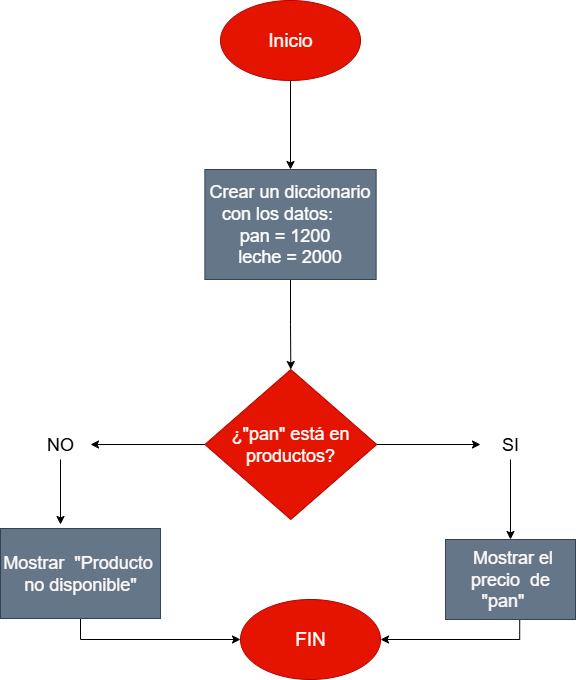

The diagram above was exported from draw.io. Its source (the exported page's mxGraphModel, read from the mxfile embedded in the PNG):
<mxGraphModel dx="872" dy="499" grid="1" gridSize="10" guides="1" tooltips="1" connect="1" arrows="1" fold="1" page="1" pageScale="1" pageWidth="827" pageHeight="1169" math="0" shadow="0">
  <root>
    <mxCell id="0" />
    <mxCell id="1" parent="0" />
    <mxCell id="XyXYfsmoOx8_1LKiq6vj-1" value="" style="edgeStyle=orthogonalEdgeStyle;rounded=0;orthogonalLoop=1;jettySize=auto;html=1;" edge="1" parent="1" source="XyXYfsmoOx8_1LKiq6vj-2">
      <mxGeometry relative="1" as="geometry">
        <mxPoint x="400" y="170" as="targetPoint" />
      </mxGeometry>
    </mxCell>
    <mxCell id="XyXYfsmoOx8_1LKiq6vj-2" value="&lt;font style=&quot;font-size: 19px;&quot;&gt;Inicio&lt;/font&gt;" style="ellipse;whiteSpace=wrap;html=1;fillColor=#e51400;strokeColor=#B20000;fontColor=#ffffff;" vertex="1" parent="1">
      <mxGeometry x="330" y="1" width="140" height="80" as="geometry" />
    </mxCell>
    <mxCell id="XyXYfsmoOx8_1LKiq6vj-88" value="" style="edgeStyle=orthogonalEdgeStyle;rounded=0;orthogonalLoop=1;jettySize=auto;html=1;" edge="1" parent="1" source="XyXYfsmoOx8_1LKiq6vj-4" target="XyXYfsmoOx8_1LKiq6vj-7">
      <mxGeometry relative="1" as="geometry" />
    </mxCell>
    <mxCell id="XyXYfsmoOx8_1LKiq6vj-4" value="&lt;div&gt;&lt;span style=&quot;font-size: 18px;&quot;&gt;&lt;font style=&quot;color: rgb(255, 255, 255);&quot;&gt;Crear un diccionario con los datos:&amp;nbsp; &amp;nbsp; &amp;nbsp;&lt;/font&gt;&lt;/span&gt;&lt;/div&gt;&lt;div&gt;&lt;font style=&quot;color: rgb(255, 255, 255);&quot;&gt;&lt;span style=&quot;font-size: 18px;&quot;&gt;&amp;nbsp;&amp;nbsp;&lt;/span&gt;&lt;span style=&quot;font-size: 18px; background-color: transparent;&quot;&gt;&amp;nbsp;&lt;/span&gt;&lt;/font&gt;&lt;span style=&quot;background-color: transparent; font-size: 18px;&quot;&gt;&lt;font color=&quot;#ffffff&quot;&gt;pan = 1200&amp;nbsp; &amp;nbsp; &amp;nbsp; &lt;/font&gt;&lt;/span&gt;&lt;span style=&quot;font-size: 18px; color: rgb(255, 255, 255); background-color: transparent;&quot;&gt;&amp;nbsp;leche = 2000&amp;nbsp;&lt;/span&gt;&lt;/div&gt;" style="rounded=0;whiteSpace=wrap;html=1;fillColor=#647687;strokeColor=#314354;fontColor=#ffffff;" vertex="1" parent="1">
      <mxGeometry x="314.38" y="170" width="171.25" height="110" as="geometry" />
    </mxCell>
    <mxCell id="XyXYfsmoOx8_1LKiq6vj-52" value="" style="edgeStyle=orthogonalEdgeStyle;rounded=0;orthogonalLoop=1;jettySize=auto;html=1;" edge="1" parent="1" source="XyXYfsmoOx8_1LKiq6vj-7" target="XyXYfsmoOx8_1LKiq6vj-9">
      <mxGeometry relative="1" as="geometry" />
    </mxCell>
    <mxCell id="XyXYfsmoOx8_1LKiq6vj-79" value="" style="edgeStyle=orthogonalEdgeStyle;rounded=0;orthogonalLoop=1;jettySize=auto;html=1;" edge="1" parent="1" source="XyXYfsmoOx8_1LKiq6vj-7" target="XyXYfsmoOx8_1LKiq6vj-11">
      <mxGeometry relative="1" as="geometry" />
    </mxCell>
    <mxCell id="XyXYfsmoOx8_1LKiq6vj-7" value="&lt;span style=&quot;font-size: 18px;&quot;&gt;¿&quot;pan&quot; está en productos?&lt;/span&gt;" style="rhombus;whiteSpace=wrap;html=1;fillColor=#e51400;strokeColor=#B20000;fontColor=#ffffff;" vertex="1" parent="1">
      <mxGeometry x="314.38" y="370" width="171.88" height="150" as="geometry" />
    </mxCell>
    <mxCell id="XyXYfsmoOx8_1LKiq6vj-74" value="" style="edgeStyle=orthogonalEdgeStyle;rounded=0;orthogonalLoop=1;jettySize=auto;html=1;" edge="1" parent="1" source="XyXYfsmoOx8_1LKiq6vj-9" target="XyXYfsmoOx8_1LKiq6vj-73">
      <mxGeometry relative="1" as="geometry" />
    </mxCell>
    <mxCell id="XyXYfsmoOx8_1LKiq6vj-9" value="&lt;span style=&quot;font-size: 18px;&quot;&gt;SI&lt;/span&gt;" style="text;html=1;align=center;verticalAlign=middle;whiteSpace=wrap;rounded=0;" vertex="1" parent="1">
      <mxGeometry x="590" y="430" width="60" height="30" as="geometry" />
    </mxCell>
    <mxCell id="XyXYfsmoOx8_1LKiq6vj-16" value="&lt;span style=&quot;font-size: 19px;&quot;&gt;FIN&lt;/span&gt;" style="ellipse;whiteSpace=wrap;html=1;fillColor=#e51400;strokeColor=#B20000;fontColor=#ffffff;" vertex="1" parent="1">
      <mxGeometry x="350" y="600" width="140" height="80" as="geometry" />
    </mxCell>
    <mxCell id="XyXYfsmoOx8_1LKiq6vj-90" value="" style="edgeStyle=orthogonalEdgeStyle;rounded=0;orthogonalLoop=1;jettySize=auto;html=1;" edge="1" parent="1" source="XyXYfsmoOx8_1LKiq6vj-11">
      <mxGeometry relative="1" as="geometry">
        <mxPoint x="170" y="525" as="targetPoint" />
      </mxGeometry>
    </mxCell>
    <mxCell id="XyXYfsmoOx8_1LKiq6vj-11" value="&lt;span style=&quot;font-size: 18px;&quot;&gt;NO&lt;/span&gt;" style="text;html=1;align=center;verticalAlign=middle;whiteSpace=wrap;rounded=0;" vertex="1" parent="1">
      <mxGeometry x="140" y="430" width="60" height="30" as="geometry" />
    </mxCell>
    <mxCell id="XyXYfsmoOx8_1LKiq6vj-95" value="" style="edgeStyle=orthogonalEdgeStyle;rounded=0;orthogonalLoop=1;jettySize=auto;html=1;entryX=1;entryY=0.5;entryDx=0;entryDy=0;exitX=0.571;exitY=1;exitDx=0;exitDy=0;exitPerimeter=0;" edge="1" parent="1" source="XyXYfsmoOx8_1LKiq6vj-73" target="XyXYfsmoOx8_1LKiq6vj-16">
      <mxGeometry relative="1" as="geometry">
        <mxPoint x="620" y="695" as="targetPoint" />
      </mxGeometry>
    </mxCell>
    <mxCell id="XyXYfsmoOx8_1LKiq6vj-73" value="&lt;div&gt;&lt;font color=&quot;#fffafa&quot;&gt;&lt;span style=&quot;font-size: 18px;&quot;&gt;&amp;nbsp;Mostrar el precio&amp;nbsp;&lt;/span&gt;&lt;/font&gt;&lt;span style=&quot;font-size: 18px; color: rgb(255, 250, 250); background-color: transparent;&quot;&gt;&amp;nbsp;de &quot;pan&quot;&amp;nbsp; &amp;nbsp;&lt;/span&gt;&lt;/div&gt;" style="whiteSpace=wrap;html=1;fillColor=#647687;fontColor=#ffffff;strokeColor=#314354;" vertex="1" parent="1">
      <mxGeometry x="555" y="540" width="130" height="80" as="geometry" />
    </mxCell>
    <mxCell id="XyXYfsmoOx8_1LKiq6vj-93" value="" style="edgeStyle=orthogonalEdgeStyle;rounded=0;orthogonalLoop=1;jettySize=auto;html=1;entryX=0;entryY=0.5;entryDx=0;entryDy=0;exitX=0.5;exitY=1;exitDx=0;exitDy=0;" edge="1" parent="1" source="XyXYfsmoOx8_1LKiq6vj-91" target="XyXYfsmoOx8_1LKiq6vj-16">
      <mxGeometry relative="1" as="geometry">
        <mxPoint x="175" y="685" as="targetPoint" />
      </mxGeometry>
    </mxCell>
    <mxCell id="XyXYfsmoOx8_1LKiq6vj-91" value="&lt;div&gt;&lt;font color=&quot;#fffafa&quot;&gt;&lt;span style=&quot;font-size: 18px;&quot;&gt;Mostrar&amp;nbsp;&lt;/span&gt;&lt;/font&gt;&lt;font style=&quot;background-color: transparent;&quot; color=&quot;#fffafa&quot;&gt;&lt;span style=&quot;font-size: 18px;&quot;&gt;&amp;nbsp;&quot;Producto&amp;nbsp; no&lt;/span&gt;&lt;/font&gt;&lt;span style=&quot;background-color: transparent; font-size: 18px; color: rgb(255, 250, 250);&quot;&gt;&amp;nbsp;disponible&quot;&lt;/span&gt;&lt;/div&gt;" style="whiteSpace=wrap;html=1;fillColor=#647687;fontColor=#ffffff;strokeColor=#314354;" vertex="1" parent="1">
      <mxGeometry x="110" y="529" width="160" height="90" as="geometry" />
    </mxCell>
  </root>
</mxGraphModel>